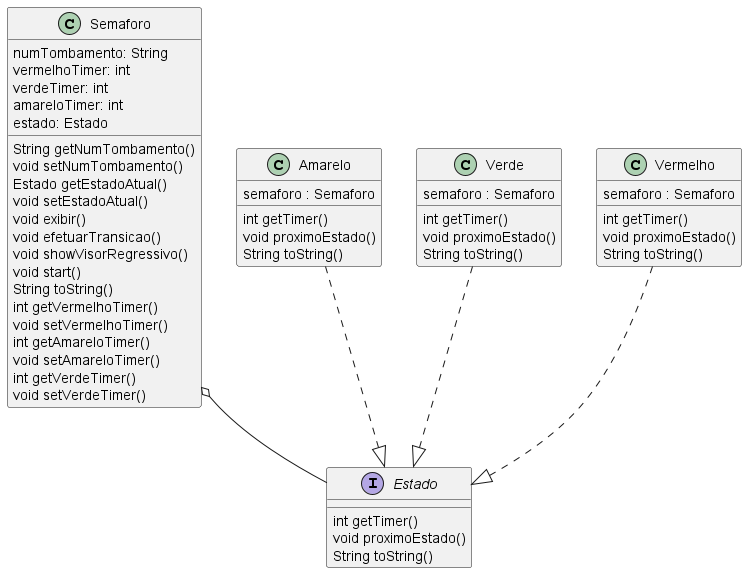

The diagram above was rendered by PlantUML. Its source (embedded in the PNG):
@startuml diagrama

class Semaforo{
    numTombamento: String
    vermelhoTimer: int
    verdeTimer: int
    amareloTimer: int
    estado: Estado

    String getNumTombamento()
    void setNumTombamento()
    Estado getEstadoAtual()
    void setEstadoAtual()
    void exibir()
    void efetuarTransicao()
    void showVisorRegressivo()
    void start()
    String toString()
    int getVermelhoTimer()
    void setVermelhoTimer()
    int getAmareloTimer()
    void setAmareloTimer()
    int getVerdeTimer()
    void setVerdeTimer()

}

interface Estado{
    int getTimer()
    void proximoEstado()
    String toString()
}

class Amarelo{
    semaforo : Semaforo
    int getTimer()
    void proximoEstado()
    String toString()
}

class Verde{
    semaforo : Semaforo
    int getTimer()
    void proximoEstado()
    String toString()
}

class Vermelho{
    semaforo : Semaforo
    int getTimer()
    void proximoEstado()
    String toString()
}

Amarelo ..|> Estado
Verde ..|> Estado
Vermelho ..|> Estado
Semaforo o-- Estado




@enduml